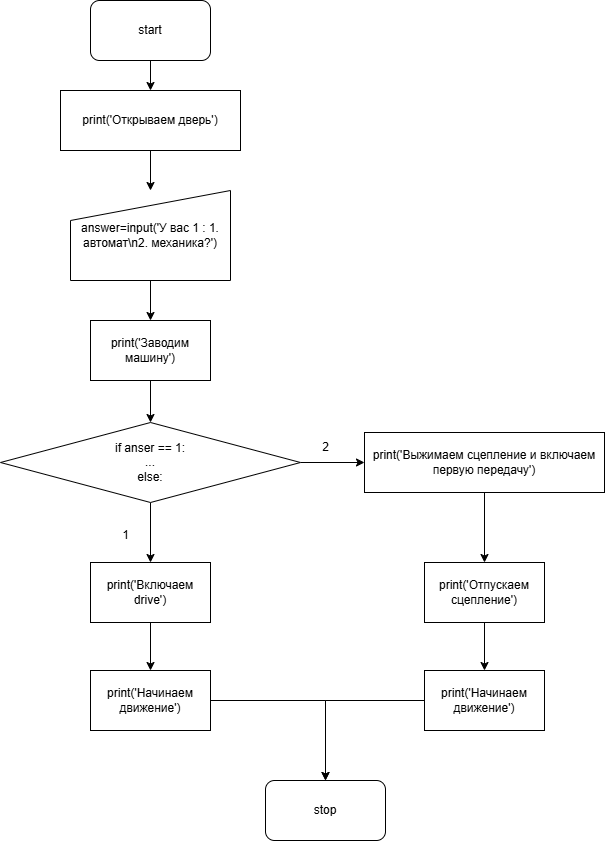

The diagram above was exported from draw.io. Its source (the exported page's mxGraphModel, read from the mxfile embedded in the PNG):
<mxGraphModel dx="1426" dy="791" grid="1" gridSize="10" guides="1" tooltips="1" connect="1" arrows="1" fold="1" page="1" pageScale="1" pageWidth="827" pageHeight="1169" math="0" shadow="0">
  <root>
    <mxCell id="0" />
    <mxCell id="1" parent="0" />
    <mxCell id="CfdnvjFEJ20Drb5XaTRh-29" value="" style="edgeStyle=orthogonalEdgeStyle;rounded=0;orthogonalLoop=1;jettySize=auto;html=1;" edge="1" parent="1" source="CfdnvjFEJ20Drb5XaTRh-3" target="CfdnvjFEJ20Drb5XaTRh-21">
      <mxGeometry relative="1" as="geometry" />
    </mxCell>
    <mxCell id="CfdnvjFEJ20Drb5XaTRh-3" value="print('Открываем дверь')" style="rounded=0;whiteSpace=wrap;html=1;" vertex="1" parent="1">
      <mxGeometry x="110" y="120" width="180" height="60" as="geometry" />
    </mxCell>
    <mxCell id="CfdnvjFEJ20Drb5XaTRh-17" value="" style="edgeStyle=orthogonalEdgeStyle;rounded=0;orthogonalLoop=1;jettySize=auto;html=1;" edge="1" parent="1" source="CfdnvjFEJ20Drb5XaTRh-7" target="CfdnvjFEJ20Drb5XaTRh-15">
      <mxGeometry relative="1" as="geometry" />
    </mxCell>
    <mxCell id="CfdnvjFEJ20Drb5XaTRh-18" value="" style="edgeStyle=orthogonalEdgeStyle;rounded=0;orthogonalLoop=1;jettySize=auto;html=1;" edge="1" parent="1" source="CfdnvjFEJ20Drb5XaTRh-7" target="CfdnvjFEJ20Drb5XaTRh-14">
      <mxGeometry relative="1" as="geometry" />
    </mxCell>
    <mxCell id="CfdnvjFEJ20Drb5XaTRh-7" value="if anser == 1:&lt;div&gt;...&lt;/div&gt;&lt;div&gt;else:&lt;/div&gt;" style="rhombus;whiteSpace=wrap;html=1;" vertex="1" parent="1">
      <mxGeometry x="50" y="452" width="300" height="80" as="geometry" />
    </mxCell>
    <mxCell id="CfdnvjFEJ20Drb5XaTRh-10" value="" style="endArrow=classic;html=1;rounded=0;exitX=0.5;exitY=1;exitDx=0;exitDy=0;" edge="1" source="CfdnvjFEJ20Drb5XaTRh-12" parent="1">
      <mxGeometry width="50" height="50" relative="1" as="geometry">
        <mxPoint x="450" y="440" as="sourcePoint" />
        <mxPoint x="200" y="120" as="targetPoint" />
      </mxGeometry>
    </mxCell>
    <mxCell id="CfdnvjFEJ20Drb5XaTRh-12" value="start" style="rounded=1;whiteSpace=wrap;html=1;" vertex="1" parent="1">
      <mxGeometry x="140" y="30" width="120" height="60" as="geometry" />
    </mxCell>
    <mxCell id="CfdnvjFEJ20Drb5XaTRh-34" value="" style="edgeStyle=orthogonalEdgeStyle;rounded=0;orthogonalLoop=1;jettySize=auto;html=1;" edge="1" parent="1" source="CfdnvjFEJ20Drb5XaTRh-14" target="CfdnvjFEJ20Drb5XaTRh-31">
      <mxGeometry relative="1" as="geometry" />
    </mxCell>
    <mxCell id="CfdnvjFEJ20Drb5XaTRh-14" value="print('Выжимаем сцепление и включаем первую передачу')" style="rounded=0;whiteSpace=wrap;html=1;" vertex="1" parent="1">
      <mxGeometry x="414" y="462" width="240" height="60" as="geometry" />
    </mxCell>
    <mxCell id="CfdnvjFEJ20Drb5XaTRh-33" value="" style="edgeStyle=orthogonalEdgeStyle;rounded=0;orthogonalLoop=1;jettySize=auto;html=1;" edge="1" parent="1" source="CfdnvjFEJ20Drb5XaTRh-15" target="CfdnvjFEJ20Drb5XaTRh-30">
      <mxGeometry relative="1" as="geometry" />
    </mxCell>
    <mxCell id="CfdnvjFEJ20Drb5XaTRh-15" value="print('Включаем drive')" style="rounded=0;whiteSpace=wrap;html=1;" vertex="1" parent="1">
      <mxGeometry x="140" y="592" width="120" height="60" as="geometry" />
    </mxCell>
    <mxCell id="CfdnvjFEJ20Drb5XaTRh-19" value="1" style="text;html=1;align=center;verticalAlign=middle;resizable=0;points=[];autosize=1;strokeColor=none;fillColor=none;" vertex="1" parent="1">
      <mxGeometry x="160" y="550" width="30" height="30" as="geometry" />
    </mxCell>
    <mxCell id="CfdnvjFEJ20Drb5XaTRh-20" value="2" style="text;html=1;align=center;verticalAlign=middle;resizable=0;points=[];autosize=1;strokeColor=none;fillColor=none;" vertex="1" parent="1">
      <mxGeometry x="360" y="462" width="30" height="30" as="geometry" />
    </mxCell>
    <mxCell id="CfdnvjFEJ20Drb5XaTRh-27" value="" style="edgeStyle=orthogonalEdgeStyle;rounded=0;orthogonalLoop=1;jettySize=auto;html=1;" edge="1" parent="1" source="CfdnvjFEJ20Drb5XaTRh-21" target="CfdnvjFEJ20Drb5XaTRh-26">
      <mxGeometry relative="1" as="geometry" />
    </mxCell>
    <mxCell id="CfdnvjFEJ20Drb5XaTRh-21" value="answer=input('У вас 1 : 1. автомат\n2. механика?')" style="shape=manualInput;whiteSpace=wrap;html=1;" vertex="1" parent="1">
      <mxGeometry x="120" y="220" width="160" height="90" as="geometry" />
    </mxCell>
    <mxCell id="CfdnvjFEJ20Drb5XaTRh-25" style="edgeStyle=orthogonalEdgeStyle;rounded=0;orthogonalLoop=1;jettySize=auto;html=1;exitX=0.5;exitY=1;exitDx=0;exitDy=0;" edge="1" parent="1" source="CfdnvjFEJ20Drb5XaTRh-21" target="CfdnvjFEJ20Drb5XaTRh-21">
      <mxGeometry relative="1" as="geometry" />
    </mxCell>
    <mxCell id="CfdnvjFEJ20Drb5XaTRh-28" value="" style="edgeStyle=orthogonalEdgeStyle;rounded=0;orthogonalLoop=1;jettySize=auto;html=1;" edge="1" parent="1" source="CfdnvjFEJ20Drb5XaTRh-26" target="CfdnvjFEJ20Drb5XaTRh-7">
      <mxGeometry relative="1" as="geometry" />
    </mxCell>
    <mxCell id="CfdnvjFEJ20Drb5XaTRh-26" value="print('Заводим машину')" style="rounded=0;whiteSpace=wrap;html=1;" vertex="1" parent="1">
      <mxGeometry x="140" y="350" width="120" height="60" as="geometry" />
    </mxCell>
    <mxCell id="CfdnvjFEJ20Drb5XaTRh-43" value="" style="edgeStyle=orthogonalEdgeStyle;rounded=0;orthogonalLoop=1;jettySize=auto;html=1;" edge="1" parent="1" source="CfdnvjFEJ20Drb5XaTRh-30" target="CfdnvjFEJ20Drb5XaTRh-37">
      <mxGeometry relative="1" as="geometry" />
    </mxCell>
    <mxCell id="CfdnvjFEJ20Drb5XaTRh-30" value="print('Начинаем движение')" style="rounded=0;whiteSpace=wrap;html=1;" vertex="1" parent="1">
      <mxGeometry x="140" y="700" width="120" height="60" as="geometry" />
    </mxCell>
    <mxCell id="CfdnvjFEJ20Drb5XaTRh-35" value="" style="edgeStyle=orthogonalEdgeStyle;rounded=0;orthogonalLoop=1;jettySize=auto;html=1;" edge="1" parent="1" source="CfdnvjFEJ20Drb5XaTRh-31" target="CfdnvjFEJ20Drb5XaTRh-32">
      <mxGeometry relative="1" as="geometry" />
    </mxCell>
    <mxCell id="CfdnvjFEJ20Drb5XaTRh-31" value="print('Отпускаем сцепление')" style="rounded=0;whiteSpace=wrap;html=1;" vertex="1" parent="1">
      <mxGeometry x="474" y="592" width="120" height="60" as="geometry" />
    </mxCell>
    <mxCell id="CfdnvjFEJ20Drb5XaTRh-42" value="" style="edgeStyle=orthogonalEdgeStyle;rounded=0;orthogonalLoop=1;jettySize=auto;html=1;" edge="1" parent="1" source="CfdnvjFEJ20Drb5XaTRh-32" target="CfdnvjFEJ20Drb5XaTRh-37">
      <mxGeometry relative="1" as="geometry" />
    </mxCell>
    <mxCell id="CfdnvjFEJ20Drb5XaTRh-32" value="print('Начинаем движение')" style="rounded=0;whiteSpace=wrap;html=1;" vertex="1" parent="1">
      <mxGeometry x="474" y="700" width="120" height="60" as="geometry" />
    </mxCell>
    <mxCell id="CfdnvjFEJ20Drb5XaTRh-37" value="stop" style="rounded=1;whiteSpace=wrap;html=1;" vertex="1" parent="1">
      <mxGeometry x="315" y="810" width="120" height="60" as="geometry" />
    </mxCell>
  </root>
</mxGraphModel>